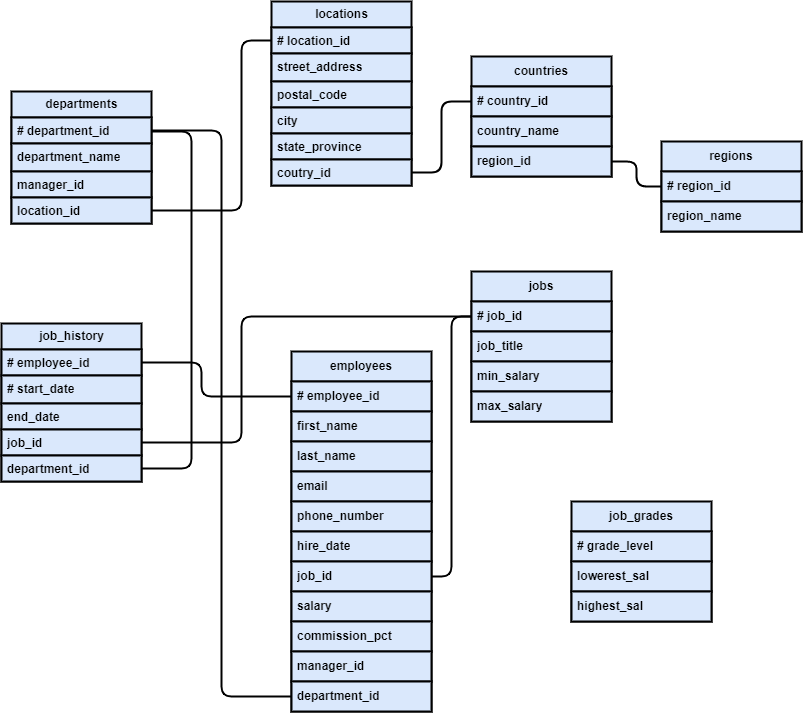

The diagram above was exported from draw.io. Its source (the exported page's mxGraphModel, read from the mxfile embedded in the PNG):
<mxGraphModel dx="2693" dy="1893" grid="0" gridSize="10" guides="1" tooltips="1" connect="1" arrows="1" fold="1" page="1" pageScale="1" pageWidth="850" pageHeight="1100" background="#ffffff" math="0" shadow="0">
  <root>
    <mxCell id="0" />
    <mxCell id="1" parent="0" />
    <mxCell id="2" value="departments&lt;br&gt;" style="swimlane;fontStyle=1;childLayout=stackLayout;horizontal=1;startSize=26;horizontalStack=0;resizeParent=1;resizeParentMax=0;resizeLast=0;collapsible=1;marginBottom=0;html=1;arcSize=15;swimlaneFillColor=none;labelBackgroundColor=none;swimlaneLine=1;fillColor=#dae8fc;strokeColor=#000000;strokeWidth=2;fontColor=#000000;" parent="1" vertex="1">
      <mxGeometry x="35" y="270" width="140" height="132" as="geometry">
        <mxRectangle x="110" y="130" width="110" height="30" as="alternateBounds" />
      </mxGeometry>
    </mxCell>
    <mxCell id="3" value="# department_id" style="text;align=left;verticalAlign=top;spacingLeft=4;spacingRight=4;overflow=hidden;rotatable=0;points=[[0,0.5],[1,0.5]];portConstraint=eastwest;whiteSpace=wrap;html=1;swimlaneLine=1;fontStyle=1;labelBackgroundColor=none;fillColor=#dae8fc;strokeColor=#000000;strokeWidth=2;fontColor=#000000;" parent="2" vertex="1">
      <mxGeometry y="26" width="140" height="26" as="geometry" />
    </mxCell>
    <mxCell id="4" value="department_name" style="text;align=left;verticalAlign=top;spacingLeft=4;spacingRight=4;overflow=hidden;rotatable=0;points=[[0,0.5],[1,0.5]];portConstraint=eastwest;whiteSpace=wrap;html=1;swimlaneLine=1;fontStyle=1;labelBackgroundColor=none;fillColor=#dae8fc;strokeColor=#000000;strokeWidth=2;fontColor=#000000;" parent="2" vertex="1">
      <mxGeometry y="52" width="140" height="28" as="geometry" />
    </mxCell>
    <mxCell id="5" value="manager_id" style="text;align=left;verticalAlign=top;spacingLeft=4;spacingRight=4;overflow=hidden;rotatable=0;points=[[0,0.5],[1,0.5]];portConstraint=eastwest;whiteSpace=wrap;html=1;swimlaneLine=1;fontStyle=1;labelBackgroundColor=none;fillColor=#dae8fc;strokeColor=#000000;strokeWidth=2;fontColor=#000000;" parent="2" vertex="1">
      <mxGeometry y="80" width="140" height="26" as="geometry" />
    </mxCell>
    <mxCell id="7" value="location_id" style="text;align=left;verticalAlign=top;spacingLeft=4;spacingRight=4;overflow=hidden;rotatable=0;points=[[0,0.5],[1,0.5]];portConstraint=eastwest;whiteSpace=wrap;html=1;swimlaneLine=1;fontStyle=1;labelBackgroundColor=none;fillColor=#dae8fc;strokeColor=#000000;strokeWidth=2;fontColor=#000000;" vertex="1" parent="2">
      <mxGeometry y="106" width="140" height="26" as="geometry" />
    </mxCell>
    <mxCell id="8" value="locations" style="swimlane;fontStyle=1;childLayout=stackLayout;horizontal=1;startSize=26;horizontalStack=0;resizeParent=1;resizeParentMax=0;resizeLast=0;collapsible=1;marginBottom=0;html=1;arcSize=15;swimlaneFillColor=none;labelBackgroundColor=none;swimlaneLine=1;fillColor=#dae8fc;strokeColor=#000000;strokeWidth=2;fontColor=#000000;" vertex="1" parent="1">
      <mxGeometry x="295" y="180" width="140" height="184" as="geometry">
        <mxRectangle x="110" y="130" width="110" height="30" as="alternateBounds" />
      </mxGeometry>
    </mxCell>
    <mxCell id="9" value="# location_id" style="text;align=left;verticalAlign=top;spacingLeft=4;spacingRight=4;overflow=hidden;rotatable=0;points=[[0,0.5],[1,0.5]];portConstraint=eastwest;whiteSpace=wrap;html=1;swimlaneLine=1;fontStyle=1;labelBackgroundColor=none;fillColor=#dae8fc;strokeColor=#000000;strokeWidth=2;fontColor=#000000;" vertex="1" parent="8">
      <mxGeometry y="26" width="140" height="26" as="geometry" />
    </mxCell>
    <mxCell id="10" value="street_address" style="text;align=left;verticalAlign=top;spacingLeft=4;spacingRight=4;overflow=hidden;rotatable=0;points=[[0,0.5],[1,0.5]];portConstraint=eastwest;whiteSpace=wrap;html=1;swimlaneLine=1;fontStyle=1;labelBackgroundColor=none;fillColor=#dae8fc;strokeColor=#000000;strokeWidth=2;fontColor=#000000;" vertex="1" parent="8">
      <mxGeometry y="52" width="140" height="28" as="geometry" />
    </mxCell>
    <mxCell id="11" value="postal_code&amp;nbsp;" style="text;align=left;verticalAlign=top;spacingLeft=4;spacingRight=4;overflow=hidden;rotatable=0;points=[[0,0.5],[1,0.5]];portConstraint=eastwest;whiteSpace=wrap;html=1;swimlaneLine=1;fontStyle=1;labelBackgroundColor=none;fillColor=#dae8fc;strokeColor=#000000;strokeWidth=2;fontColor=#000000;" vertex="1" parent="8">
      <mxGeometry y="80" width="140" height="26" as="geometry" />
    </mxCell>
    <mxCell id="14" value="city" style="text;align=left;verticalAlign=top;spacingLeft=4;spacingRight=4;overflow=hidden;rotatable=0;points=[[0,0.5],[1,0.5]];portConstraint=eastwest;whiteSpace=wrap;html=1;swimlaneLine=1;fontStyle=1;labelBackgroundColor=none;fillColor=#dae8fc;strokeColor=#000000;strokeWidth=2;fontColor=#000000;" vertex="1" parent="8">
      <mxGeometry y="106" width="140" height="26" as="geometry" />
    </mxCell>
    <mxCell id="13" value="state_province" style="text;align=left;verticalAlign=top;spacingLeft=4;spacingRight=4;overflow=hidden;rotatable=0;points=[[0,0.5],[1,0.5]];portConstraint=eastwest;whiteSpace=wrap;html=1;swimlaneLine=1;fontStyle=1;labelBackgroundColor=none;fillColor=#dae8fc;strokeColor=#000000;strokeWidth=2;fontColor=#000000;" vertex="1" parent="8">
      <mxGeometry y="132" width="140" height="26" as="geometry" />
    </mxCell>
    <mxCell id="12" value="coutry_id" style="text;align=left;verticalAlign=top;spacingLeft=4;spacingRight=4;overflow=hidden;rotatable=0;points=[[0,0.5],[1,0.5]];portConstraint=eastwest;whiteSpace=wrap;html=1;swimlaneLine=1;fontStyle=1;labelBackgroundColor=none;fillColor=#dae8fc;strokeColor=#000000;strokeWidth=2;fontColor=#000000;" vertex="1" parent="8">
      <mxGeometry y="158" width="140" height="26" as="geometry" />
    </mxCell>
    <mxCell id="15" value="job_history" style="swimlane;fontStyle=1;childLayout=stackLayout;horizontal=1;startSize=26;horizontalStack=0;resizeParent=1;resizeParentMax=0;resizeLast=0;collapsible=1;marginBottom=0;html=1;arcSize=15;swimlaneFillColor=none;labelBackgroundColor=none;swimlaneLine=1;fillColor=#dae8fc;strokeColor=#000000;strokeWidth=2;fontColor=#000000;" vertex="1" parent="1">
      <mxGeometry x="25" y="502" width="140" height="158" as="geometry">
        <mxRectangle x="110" y="130" width="110" height="30" as="alternateBounds" />
      </mxGeometry>
    </mxCell>
    <mxCell id="16" value="# employee_id" style="text;align=left;verticalAlign=top;spacingLeft=4;spacingRight=4;overflow=hidden;rotatable=0;points=[[0,0.5],[1,0.5]];portConstraint=eastwest;whiteSpace=wrap;html=1;swimlaneLine=1;fontStyle=1;labelBackgroundColor=none;fillColor=#dae8fc;strokeColor=#000000;strokeWidth=2;fontColor=#000000;" vertex="1" parent="15">
      <mxGeometry y="26" width="140" height="26" as="geometry" />
    </mxCell>
    <mxCell id="17" value="# start_date" style="text;align=left;verticalAlign=top;spacingLeft=4;spacingRight=4;overflow=hidden;rotatable=0;points=[[0,0.5],[1,0.5]];portConstraint=eastwest;whiteSpace=wrap;html=1;swimlaneLine=1;fontStyle=1;labelBackgroundColor=none;fillColor=#dae8fc;strokeColor=#000000;strokeWidth=2;fontColor=#000000;" vertex="1" parent="15">
      <mxGeometry y="52" width="140" height="28" as="geometry" />
    </mxCell>
    <mxCell id="18" value="end_date" style="text;align=left;verticalAlign=top;spacingLeft=4;spacingRight=4;overflow=hidden;rotatable=0;points=[[0,0.5],[1,0.5]];portConstraint=eastwest;whiteSpace=wrap;html=1;swimlaneLine=1;fontStyle=1;labelBackgroundColor=none;fillColor=#dae8fc;strokeColor=#000000;strokeWidth=2;fontColor=#000000;" vertex="1" parent="15">
      <mxGeometry y="80" width="140" height="26" as="geometry" />
    </mxCell>
    <mxCell id="19" value="job_id" style="text;align=left;verticalAlign=top;spacingLeft=4;spacingRight=4;overflow=hidden;rotatable=0;points=[[0,0.5],[1,0.5]];portConstraint=eastwest;whiteSpace=wrap;html=1;swimlaneLine=1;fontStyle=1;labelBackgroundColor=none;fillColor=#dae8fc;strokeColor=#000000;strokeWidth=2;fontColor=#000000;" vertex="1" parent="15">
      <mxGeometry y="106" width="140" height="26" as="geometry" />
    </mxCell>
    <mxCell id="25" value="department_id" style="text;align=left;verticalAlign=top;spacingLeft=4;spacingRight=4;overflow=hidden;rotatable=0;points=[[0,0.5],[1,0.5]];portConstraint=eastwest;whiteSpace=wrap;html=1;swimlaneLine=1;fontStyle=1;labelBackgroundColor=none;fillColor=#dae8fc;strokeColor=#000000;strokeWidth=2;fontColor=#000000;" vertex="1" parent="15">
      <mxGeometry y="132" width="140" height="26" as="geometry" />
    </mxCell>
    <mxCell id="26" value="employees" style="swimlane;fontStyle=1;childLayout=stackLayout;horizontal=1;startSize=30;horizontalStack=0;resizeParent=1;resizeParentMax=0;resizeLast=0;collapsible=1;marginBottom=0;whiteSpace=wrap;html=1;swimlaneLine=1;labelBackgroundColor=none;fillColor=#dae8fc;strokeColor=#000000;strokeWidth=2;fontColor=#000000;" vertex="1" parent="1">
      <mxGeometry x="315" y="530" width="140" height="360" as="geometry" />
    </mxCell>
    <mxCell id="27" value="# employee_id&amp;nbsp;" style="text;align=left;verticalAlign=middle;spacingLeft=4;spacingRight=4;overflow=hidden;points=[[0,0.5],[1,0.5]];portConstraint=eastwest;rotatable=0;whiteSpace=wrap;html=1;fontStyle=1;swimlaneLine=1;labelBackgroundColor=none;fillColor=#dae8fc;strokeColor=#000000;strokeWidth=2;fontColor=#000000;" vertex="1" parent="26">
      <mxGeometry y="30" width="140" height="30" as="geometry" />
    </mxCell>
    <mxCell id="28" value="first_name" style="text;align=left;verticalAlign=middle;spacingLeft=4;spacingRight=4;overflow=hidden;points=[[0,0.5],[1,0.5]];portConstraint=eastwest;rotatable=0;whiteSpace=wrap;html=1;swimlaneLine=1;fontStyle=1;labelBackgroundColor=none;fillColor=#dae8fc;strokeColor=#000000;strokeWidth=2;fontColor=#000000;" vertex="1" parent="26">
      <mxGeometry y="60" width="140" height="30" as="geometry" />
    </mxCell>
    <mxCell id="29" value="last_name" style="text;align=left;verticalAlign=middle;spacingLeft=4;spacingRight=4;overflow=hidden;points=[[0,0.5],[1,0.5]];portConstraint=eastwest;rotatable=0;whiteSpace=wrap;html=1;swimlaneLine=1;fontStyle=1;labelBackgroundColor=none;fillColor=#dae8fc;strokeColor=#000000;strokeWidth=2;fontColor=#000000;" vertex="1" parent="26">
      <mxGeometry y="90" width="140" height="30" as="geometry" />
    </mxCell>
    <mxCell id="30" value="email" style="text;align=left;verticalAlign=middle;spacingLeft=4;spacingRight=4;overflow=hidden;points=[[0,0.5],[1,0.5]];portConstraint=eastwest;rotatable=0;whiteSpace=wrap;html=1;swimlaneLine=1;fontStyle=1;labelBackgroundColor=none;fillColor=#dae8fc;strokeColor=#000000;strokeWidth=2;fontColor=#000000;" vertex="1" parent="26">
      <mxGeometry y="120" width="140" height="30" as="geometry" />
    </mxCell>
    <mxCell id="31" value="phone_number" style="text;align=left;verticalAlign=middle;spacingLeft=4;spacingRight=4;overflow=hidden;points=[[0,0.5],[1,0.5]];portConstraint=eastwest;rotatable=0;whiteSpace=wrap;html=1;swimlaneLine=1;fontStyle=1;labelBackgroundColor=none;fillColor=#dae8fc;strokeColor=#000000;strokeWidth=2;fontColor=#000000;" vertex="1" parent="26">
      <mxGeometry y="150" width="140" height="30" as="geometry" />
    </mxCell>
    <mxCell id="32" value="hire_date" style="text;align=left;verticalAlign=middle;spacingLeft=4;spacingRight=4;overflow=hidden;points=[[0,0.5],[1,0.5]];portConstraint=eastwest;rotatable=0;whiteSpace=wrap;html=1;swimlaneLine=1;fontStyle=1;labelBackgroundColor=none;fillColor=#dae8fc;strokeColor=#000000;strokeWidth=2;fontColor=#000000;" vertex="1" parent="26">
      <mxGeometry y="180" width="140" height="30" as="geometry" />
    </mxCell>
    <mxCell id="33" value="job_id" style="text;align=left;verticalAlign=middle;spacingLeft=4;spacingRight=4;overflow=hidden;points=[[0,0.5],[1,0.5]];portConstraint=eastwest;rotatable=0;whiteSpace=wrap;html=1;swimlaneLine=1;fontStyle=1;labelBackgroundColor=none;fillColor=#dae8fc;strokeColor=#000000;strokeWidth=2;fontColor=#000000;" vertex="1" parent="26">
      <mxGeometry y="210" width="140" height="30" as="geometry" />
    </mxCell>
    <mxCell id="34" value="salary" style="text;align=left;verticalAlign=middle;spacingLeft=4;spacingRight=4;overflow=hidden;points=[[0,0.5],[1,0.5]];portConstraint=eastwest;rotatable=0;whiteSpace=wrap;html=1;swimlaneLine=1;fontStyle=1;labelBackgroundColor=none;fillColor=#dae8fc;strokeColor=#000000;strokeWidth=2;fontColor=#000000;" vertex="1" parent="26">
      <mxGeometry y="240" width="140" height="30" as="geometry" />
    </mxCell>
    <mxCell id="35" value="commission_pct" style="text;align=left;verticalAlign=middle;spacingLeft=4;spacingRight=4;overflow=hidden;points=[[0,0.5],[1,0.5]];portConstraint=eastwest;rotatable=0;whiteSpace=wrap;html=1;swimlaneLine=1;fontStyle=1;labelBackgroundColor=none;fillColor=#dae8fc;strokeColor=#000000;strokeWidth=2;fontColor=#000000;" vertex="1" parent="26">
      <mxGeometry y="270" width="140" height="30" as="geometry" />
    </mxCell>
    <mxCell id="36" value="manager_id" style="text;align=left;verticalAlign=middle;spacingLeft=4;spacingRight=4;overflow=hidden;points=[[0,0.5],[1,0.5]];portConstraint=eastwest;rotatable=0;whiteSpace=wrap;html=1;swimlaneLine=1;fontStyle=1;labelBackgroundColor=none;fillColor=#dae8fc;strokeColor=#000000;strokeWidth=2;fontColor=#000000;" vertex="1" parent="26">
      <mxGeometry y="300" width="140" height="30" as="geometry" />
    </mxCell>
    <mxCell id="37" value="department_id" style="text;align=left;verticalAlign=middle;spacingLeft=4;spacingRight=4;overflow=hidden;points=[[0,0.5],[1,0.5]];portConstraint=eastwest;rotatable=0;whiteSpace=wrap;html=1;swimlaneLine=1;fontStyle=1;labelBackgroundColor=none;fillColor=#dae8fc;strokeColor=#000000;strokeWidth=2;fontColor=#000000;" vertex="1" parent="26">
      <mxGeometry y="330" width="140" height="30" as="geometry" />
    </mxCell>
    <mxCell id="38" value="countries" style="swimlane;fontStyle=1;childLayout=stackLayout;horizontal=1;startSize=30;horizontalStack=0;resizeParent=1;resizeParentMax=0;resizeLast=0;collapsible=1;marginBottom=0;whiteSpace=wrap;html=1;swimlaneLine=1;labelBackgroundColor=none;fillColor=#dae8fc;strokeColor=#000000;strokeWidth=2;fontColor=#000000;" vertex="1" parent="1">
      <mxGeometry x="495" y="235" width="140" height="120" as="geometry" />
    </mxCell>
    <mxCell id="39" value="# country_id" style="text;align=left;verticalAlign=middle;spacingLeft=4;spacingRight=4;overflow=hidden;points=[[0,0.5],[1,0.5]];portConstraint=eastwest;rotatable=0;whiteSpace=wrap;html=1;swimlaneLine=1;fontStyle=1;labelBackgroundColor=none;fillColor=#dae8fc;strokeColor=#000000;strokeWidth=2;fontColor=#000000;" vertex="1" parent="38">
      <mxGeometry y="30" width="140" height="30" as="geometry" />
    </mxCell>
    <mxCell id="40" value="country_name" style="text;align=left;verticalAlign=middle;spacingLeft=4;spacingRight=4;overflow=hidden;points=[[0,0.5],[1,0.5]];portConstraint=eastwest;rotatable=0;whiteSpace=wrap;html=1;swimlaneLine=1;fontStyle=1;labelBackgroundColor=none;fillColor=#dae8fc;strokeColor=#000000;strokeWidth=2;fontColor=#000000;" vertex="1" parent="38">
      <mxGeometry y="60" width="140" height="30" as="geometry" />
    </mxCell>
    <mxCell id="41" value="region_id" style="text;align=left;verticalAlign=middle;spacingLeft=4;spacingRight=4;overflow=hidden;points=[[0,0.5],[1,0.5]];portConstraint=eastwest;rotatable=0;whiteSpace=wrap;html=1;swimlaneLine=1;fontStyle=1;labelBackgroundColor=none;fillColor=#dae8fc;strokeColor=#000000;strokeWidth=2;fontColor=#000000;" vertex="1" parent="38">
      <mxGeometry y="90" width="140" height="30" as="geometry" />
    </mxCell>
    <mxCell id="43" value="regions" style="swimlane;fontStyle=1;childLayout=stackLayout;horizontal=1;startSize=30;horizontalStack=0;resizeParent=1;resizeParentMax=0;resizeLast=0;collapsible=1;marginBottom=0;whiteSpace=wrap;html=1;swimlaneLine=1;labelBackgroundColor=none;fillColor=#dae8fc;strokeColor=#000000;strokeWidth=2;fontColor=#000000;" vertex="1" parent="1">
      <mxGeometry x="685" y="320" width="140" height="90" as="geometry" />
    </mxCell>
    <mxCell id="45" value="# region_id" style="text;align=left;verticalAlign=middle;spacingLeft=4;spacingRight=4;overflow=hidden;points=[[0,0.5],[1,0.5]];portConstraint=eastwest;rotatable=0;whiteSpace=wrap;html=1;swimlaneLine=1;fontStyle=1;labelBackgroundColor=none;fillColor=#dae8fc;strokeColor=#000000;strokeWidth=2;fontColor=#000000;" vertex="1" parent="43">
      <mxGeometry y="30" width="140" height="30" as="geometry" />
    </mxCell>
    <mxCell id="44" value="region_name" style="text;align=left;verticalAlign=middle;spacingLeft=4;spacingRight=4;overflow=hidden;points=[[0,0.5],[1,0.5]];portConstraint=eastwest;rotatable=0;whiteSpace=wrap;html=1;swimlaneLine=1;fontStyle=1;labelBackgroundColor=none;fillColor=#dae8fc;strokeColor=#000000;strokeWidth=2;fontColor=#000000;" vertex="1" parent="43">
      <mxGeometry y="60" width="140" height="30" as="geometry" />
    </mxCell>
    <mxCell id="47" value="jobs" style="swimlane;fontStyle=1;childLayout=stackLayout;horizontal=1;startSize=30;horizontalStack=0;resizeParent=1;resizeParentMax=0;resizeLast=0;collapsible=1;marginBottom=0;whiteSpace=wrap;html=1;swimlaneLine=1;labelBackgroundColor=none;fillColor=#dae8fc;strokeColor=#000000;strokeWidth=2;fontColor=#000000;" vertex="1" parent="1">
      <mxGeometry x="495" y="450" width="140" height="150" as="geometry" />
    </mxCell>
    <mxCell id="48" value="# job_id" style="text;align=left;verticalAlign=middle;spacingLeft=4;spacingRight=4;overflow=hidden;points=[[0,0.5],[1,0.5]];portConstraint=eastwest;rotatable=0;whiteSpace=wrap;html=1;swimlaneLine=1;fontStyle=1;labelBackgroundColor=none;fillColor=#dae8fc;strokeColor=#000000;strokeWidth=2;fontColor=#000000;" vertex="1" parent="47">
      <mxGeometry y="30" width="140" height="30" as="geometry" />
    </mxCell>
    <mxCell id="49" value="job_title" style="text;align=left;verticalAlign=middle;spacingLeft=4;spacingRight=4;overflow=hidden;points=[[0,0.5],[1,0.5]];portConstraint=eastwest;rotatable=0;whiteSpace=wrap;html=1;swimlaneLine=1;fontStyle=1;labelBackgroundColor=none;fillColor=#dae8fc;strokeColor=#000000;strokeWidth=2;fontColor=#000000;" vertex="1" parent="47">
      <mxGeometry y="60" width="140" height="30" as="geometry" />
    </mxCell>
    <mxCell id="50" value="min_salary" style="text;align=left;verticalAlign=middle;spacingLeft=4;spacingRight=4;overflow=hidden;points=[[0,0.5],[1,0.5]];portConstraint=eastwest;rotatable=0;whiteSpace=wrap;html=1;swimlaneLine=1;fontStyle=1;labelBackgroundColor=none;fillColor=#dae8fc;strokeColor=#000000;strokeWidth=2;fontColor=#000000;" vertex="1" parent="47">
      <mxGeometry y="90" width="140" height="30" as="geometry" />
    </mxCell>
    <mxCell id="51" value="max_salary" style="text;align=left;verticalAlign=middle;spacingLeft=4;spacingRight=4;overflow=hidden;points=[[0,0.5],[1,0.5]];portConstraint=eastwest;rotatable=0;whiteSpace=wrap;html=1;swimlaneLine=1;fontStyle=1;labelBackgroundColor=none;fillColor=#dae8fc;strokeColor=#000000;strokeWidth=2;fontColor=#000000;" vertex="1" parent="47">
      <mxGeometry y="120" width="140" height="30" as="geometry" />
    </mxCell>
    <mxCell id="52" value="job_grades" style="swimlane;fontStyle=1;childLayout=stackLayout;horizontal=1;startSize=30;horizontalStack=0;resizeParent=1;resizeParentMax=0;resizeLast=0;collapsible=1;marginBottom=0;whiteSpace=wrap;html=1;swimlaneLine=1;labelBackgroundColor=none;fillColor=#dae8fc;strokeColor=#000000;strokeWidth=2;fontColor=#000000;" vertex="1" parent="1">
      <mxGeometry x="595" y="680" width="140" height="120" as="geometry" />
    </mxCell>
    <mxCell id="53" value="# grade_level" style="text;align=left;verticalAlign=middle;spacingLeft=4;spacingRight=4;overflow=hidden;points=[[0,0.5],[1,0.5]];portConstraint=eastwest;rotatable=0;whiteSpace=wrap;html=1;swimlaneLine=1;fontStyle=1;labelBackgroundColor=none;fillColor=#dae8fc;strokeColor=#000000;strokeWidth=2;fontColor=#000000;" vertex="1" parent="52">
      <mxGeometry y="30" width="140" height="30" as="geometry" />
    </mxCell>
    <mxCell id="55" value="lowerest_sal" style="text;align=left;verticalAlign=middle;spacingLeft=4;spacingRight=4;overflow=hidden;points=[[0,0.5],[1,0.5]];portConstraint=eastwest;rotatable=0;whiteSpace=wrap;html=1;swimlaneLine=1;fontStyle=1;labelBackgroundColor=none;fillColor=#dae8fc;strokeColor=#000000;strokeWidth=2;fontColor=#000000;" vertex="1" parent="52">
      <mxGeometry y="60" width="140" height="30" as="geometry" />
    </mxCell>
    <mxCell id="54" value="highest_sal" style="text;align=left;verticalAlign=middle;spacingLeft=4;spacingRight=4;overflow=hidden;points=[[0,0.5],[1,0.5]];portConstraint=eastwest;rotatable=0;whiteSpace=wrap;html=1;swimlaneLine=1;fontStyle=1;labelBackgroundColor=none;fillColor=#dae8fc;strokeColor=#000000;strokeWidth=2;fontColor=#000000;" vertex="1" parent="52">
      <mxGeometry y="90" width="140" height="30" as="geometry" />
    </mxCell>
    <mxCell id="57" style="edgeStyle=orthogonalEdgeStyle;html=1;entryX=1;entryY=0.5;entryDx=0;entryDy=0;exitX=0;exitY=0.5;exitDx=0;exitDy=0;endArrow=none;endFill=0;swimlaneLine=1;fontStyle=1;fontColor=#000000;labelBackgroundColor=none;fillColor=#dae8fc;strokeColor=#000000;strokeWidth=2;" edge="1" parent="1" source="27" target="16">
      <mxGeometry relative="1" as="geometry">
        <Array as="points">
          <mxPoint x="225" y="575" />
          <mxPoint x="225" y="541" />
        </Array>
      </mxGeometry>
    </mxCell>
    <mxCell id="59" style="edgeStyle=orthogonalEdgeStyle;html=1;exitX=0;exitY=0.5;exitDx=0;exitDy=0;entryX=1;entryY=0.5;entryDx=0;entryDy=0;endArrow=none;endFill=0;swimlaneLine=1;fontStyle=1;fontColor=#000000;labelBackgroundColor=none;fillColor=#dae8fc;strokeColor=#000000;strokeWidth=2;" edge="1" parent="1" source="37" target="3">
      <mxGeometry relative="1" as="geometry" />
    </mxCell>
    <mxCell id="60" style="edgeStyle=orthogonalEdgeStyle;html=1;exitX=1;exitY=0.5;exitDx=0;exitDy=0;entryX=0.997;entryY=0.559;entryDx=0;entryDy=0;endArrow=none;endFill=0;entryPerimeter=0;swimlaneLine=1;fontStyle=1;fontColor=#000000;labelBackgroundColor=none;fillColor=#dae8fc;strokeColor=#000000;strokeWidth=2;" edge="1" parent="1" source="25" target="3">
      <mxGeometry relative="1" as="geometry">
        <Array as="points">
          <mxPoint x="215" y="647" />
          <mxPoint x="215" y="310" />
          <mxPoint x="175" y="310" />
        </Array>
      </mxGeometry>
    </mxCell>
    <mxCell id="63" style="edgeStyle=orthogonalEdgeStyle;html=1;entryX=1;entryY=0.5;entryDx=0;entryDy=0;endArrow=none;endFill=0;swimlaneLine=1;fontStyle=1;fontColor=#000000;labelBackgroundColor=none;fillColor=#dae8fc;strokeColor=#000000;strokeWidth=2;" edge="1" parent="1" source="48" target="19">
      <mxGeometry relative="1" as="geometry">
        <Array as="points">
          <mxPoint x="265" y="495" />
          <mxPoint x="265" y="621" />
        </Array>
      </mxGeometry>
    </mxCell>
    <mxCell id="64" style="edgeStyle=orthogonalEdgeStyle;html=1;entryX=1;entryY=0.5;entryDx=0;entryDy=0;endArrow=none;endFill=0;swimlaneLine=1;fontStyle=1;fontColor=#000000;labelBackgroundColor=none;fillColor=#dae8fc;strokeColor=#000000;strokeWidth=2;" edge="1" parent="1" source="9" target="7">
      <mxGeometry relative="1" as="geometry">
        <Array as="points">
          <mxPoint x="265" y="219" />
          <mxPoint x="265" y="389" />
        </Array>
      </mxGeometry>
    </mxCell>
    <mxCell id="66" style="edgeStyle=orthogonalEdgeStyle;html=1;entryX=1;entryY=0.5;entryDx=0;entryDy=0;endArrow=none;endFill=0;swimlaneLine=1;fontStyle=1;fontColor=#000000;labelBackgroundColor=none;fillColor=#dae8fc;strokeColor=#000000;strokeWidth=2;" edge="1" parent="1" source="48" target="33">
      <mxGeometry relative="1" as="geometry" />
    </mxCell>
    <mxCell id="67" style="edgeStyle=orthogonalEdgeStyle;html=1;exitX=0;exitY=0.5;exitDx=0;exitDy=0;entryX=1;entryY=0.5;entryDx=0;entryDy=0;endArrow=none;endFill=0;swimlaneLine=1;fontStyle=1;fontColor=#000000;labelBackgroundColor=none;fillColor=#dae8fc;strokeColor=#000000;strokeWidth=2;" edge="1" parent="1" source="39" target="12">
      <mxGeometry relative="1" as="geometry" />
    </mxCell>
    <mxCell id="68" style="edgeStyle=orthogonalEdgeStyle;html=1;entryX=1;entryY=0.5;entryDx=0;entryDy=0;endArrow=none;endFill=0;swimlaneLine=1;fontStyle=1;fontColor=#000000;labelBackgroundColor=none;fillColor=#dae8fc;strokeColor=#000000;strokeWidth=2;" edge="1" parent="1" source="45" target="41">
      <mxGeometry relative="1" as="geometry" />
    </mxCell>
  </root>
</mxGraphModel>